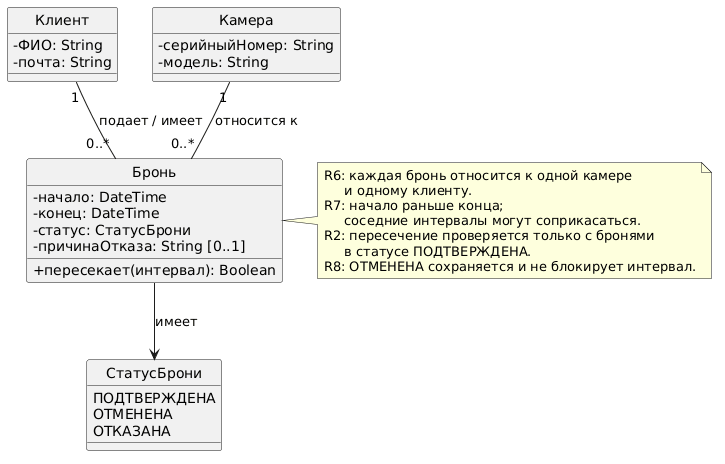

The diagram above was rendered by PlantUML. Its source (embedded in the PNG):
@startuml
hide circle
skinparam classAttributeIconSize 0

class "Клиент" as Client {
  - ФИО: String
  - почта: String
}

class "Камера" as Camera {
  - серийныйНомер: String
  - модель: String
}

class "Бронь" as Booking {
  - начало: DateTime
  - конец: DateTime
  - статус: СтатусБрони
  - причинаОтказа: String [0..1]
  + пересекает(интервал): Boolean
}

enum "СтатусБрони" as BookingStatus {
  ПОДТВЕРЖДЕНА
  ОТМЕНЕНА
  ОТКАЗАНА
}

Client "1" -- "0..*" Booking : подает / имеет
Camera "1" -- "0..*" Booking : относится к
Booking --> BookingStatus : имеет

note right of Booking
  R6: каждая бронь относится к одной камере
       и одному клиенту.
  R7: начало раньше конца;
       соседние интервалы могут соприкасаться.
  R2: пересечение проверяется только с бронями
       в статусе ПОДТВЕРЖДЕНА.
  R8: ОТМЕНЕНА сохраняется и не блокирует интервал.
end note
@enduml